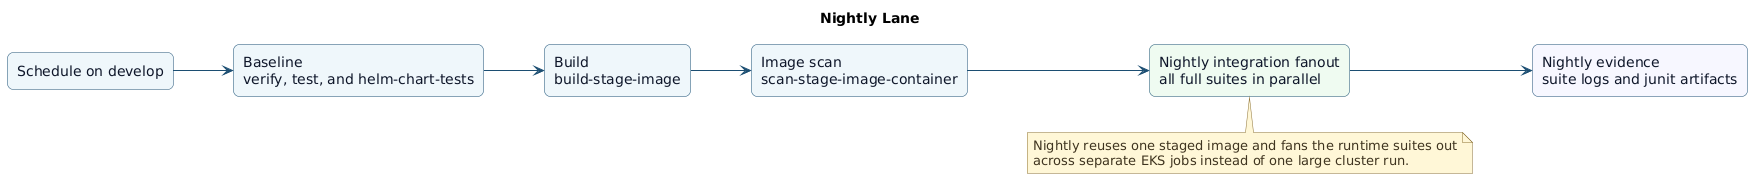

The diagram above was rendered by PlantUML. Its source (embedded in the PNG):
@startuml
title Nightly Lane
left to right direction
skinparam Shadowing false
skinparam DefaultFontName DejaVu Sans
skinparam BackgroundColor white
skinparam ArrowColor #1d4f73
skinparam Rectangle {
  BorderColor #1d4f73
  BackgroundColor #eef6fb
  FontColor #0f172a
  RoundCorner 12
}
skinparam Note {
  BorderColor #8b6f2f
  BackgroundColor #fff7d6
  FontColor #3f3420
}

rectangle "Schedule on develop" as trigger
rectangle "Baseline\nverify, test, and helm-chart-tests" as baseline
rectangle "Build\nbuild-stage-image" as build
rectangle "Image scan\nscan-stage-image-container" as scan
rectangle "Nightly integration fanout\nall full suites in parallel" as nightly #eefbf1
rectangle "Nightly evidence\nsuite logs and junit artifacts" as evidence #f7f7ff

trigger --> baseline
baseline --> build
build --> scan
scan --> nightly
nightly --> evidence

note bottom of nightly
Nightly reuses one staged image and fans the runtime suites out
across separate EKS jobs instead of one large cluster run.
end note
@enduml